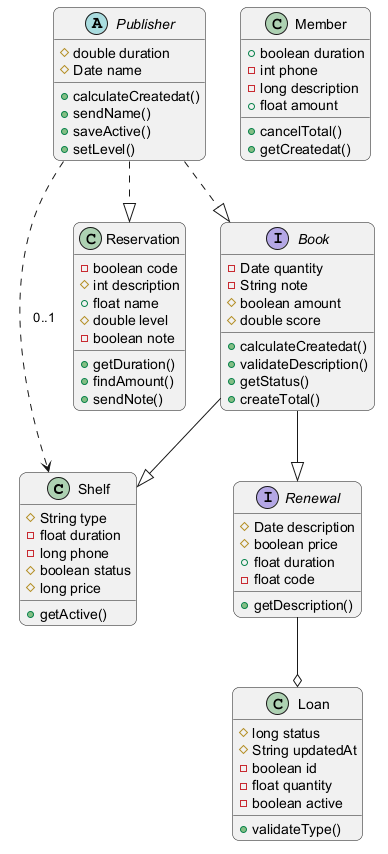

The diagram above was rendered by PlantUML. Its source (embedded in the PNG):
@startuml
skinparam backgroundColor #FFFFFF
skinparam roundCorner 15
class Shelf {
  #String type
  -float duration
  -long phone
  #boolean status
  #long price
  +getActive()
}
class Loan {
  #long status
  #String updatedAt
  -boolean id
  -float quantity
  -boolean active
  +validateType()
}
abstract class Publisher {
  #double duration
  #Date name
  +calculateCreatedat()
  +sendName()
  +saveActive()
  +setLevel()
}
class Reservation {
  -boolean code
  #int description
  +float name
  #double level
  -boolean note
  +getDuration()
  +findAmount()
  +sendNote()
}
interface Book {
  -Date quantity
  -String note
  #boolean amount
  #double score
  +calculateCreatedat()
  +validateDescription()
  +getStatus()
  +createTotal()
}
interface Renewal {
  #Date description
  #boolean price
  +float duration
  -float code
  +getDescription()
}
class Member {
  +boolean duration
  -int phone
  -long description
  +float amount
  +cancelTotal()
  +getCreatedat()
}
Publisher ..|> Book
Renewal --o Loan
Book --|> Renewal
Book --|> Shelf
Publisher ..> Shelf : "0..1"
Publisher ..|> Reservation
@enduml